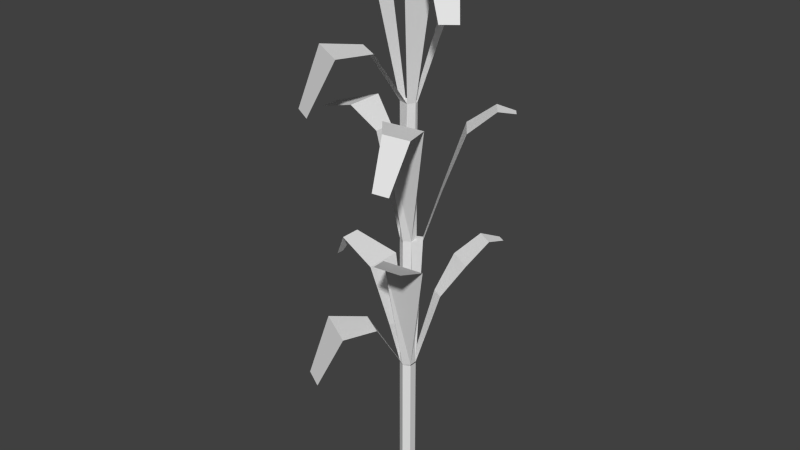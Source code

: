 # Source: cornGrowth.blend  (saved by Blender 2.76.0; exported with 4.5.12 LTS)
import bpy
from mathutils import Matrix  # noqa: F401  (used for matrix-valued properties, if any)

bpy.ops.wm.read_factory_settings(use_empty=True)
scene = bpy.context.scene
scene.name = 'Scene'

# ---- collections
col_collection_1 = bpy.data.collections.new('Collection 1'); scene.collection.children.link(col_collection_1)

# ---- world
world_world = bpy.data.worlds.new('World'); scene.world = world_world
world_world.color = (0.05088, 0.05088, 0.05088)
world_world.use_sun_shadow = False
world_world.sun_shadow_jitter_overblur = 0.0
world_world.cycles.sampling_method = 'MANUAL'
world_world.cycles.sample_map_resolution = 256

# ---- meshes
me_plane = bpy.data.meshes.new('Plane')
me_plane.from_pydata([(-0.0003026, 0.01043, -0.01614), (-0.0003026, 0.01043, 0.1599), (0.008445, 0.005382, -0.01614), (0.008445, 0.005382, 0.1599), (0.008445, -0.004719, -0.01614), (0.008445, -0.004719, 0.1599), (-0.0003026, -0.00977, -0.01614), (-0.0003026, -0.00977, 0.1599), (-0.009051, -0.004719, -0.01614), (-0.009051, -0.004719, 0.1599), (-0.009051, 0.005382, -0.01614), (-0.009051, 0.005382, 0.1599), (-0.01692, 0.0114, 0.2135), (-0.01692, -0.01496, 0.2135), (-0.07826, -0.09562, 0.1599), (-0.05085, -0.1114, 0.1599), (-0.02284, -0.09366, 0.2274), (-0.07392, -0.06417, 0.2274), (-0.03862, -0.03196, 0.2256), (-0.007511, -0.04993, 0.2256), (0.07175, -0.1007, 0.3538), (0.0368, -0.105, 0.3538), (0.001143, -0.04669, 0.324), (0.05431, -0.04021, 0.324), (-0.03768, 0.02223, 0.2929), (-0.03768, -0.02579, 0.2929), (-0.09193, 0.0114, 0.3112), (-0.09193, -0.01496, 0.3112), (-0.1094, 0.003533, 0.2791), (-0.1094, -0.007088, 0.2791), (0.008839, 0.0413, 0.2484), (0.02483, 0.03207, 0.2484), (0.01096, 0.0774, 0.2859), (0.04305, 0.05888, 0.2859), (0.031, 0.1047, 0.3099), (0.053, 0.09197, 0.3099), (0.05053, 0.1181, 0.3062), (0.06023, 0.1125, 0.3062), (0.01098, 0.01474, 0.3345), (-0.0003026, 0.01043, 0.1585), (0.008445, 0.005382, 0.1585), (0.01708, 0.006691, 0.3345), (0.008445, -0.004719, 0.1585), (0.008445, -0.004719, 0.3345), (-0.0003026, -0.00977, 0.1585), (-0.0003026, -0.00977, 0.3345), (-0.009051, -0.004719, 0.1585), (-0.009051, -0.004719, 0.3345), (-0.009051, 0.005382, 0.1585), (-0.009051, 0.005382, 0.3345), (-0.03533, 0.0114, 0.4677), (-0.03533, -0.01496, 0.4677), (0.05511, -0.1269, 0.4568), (0.07616, -0.1243, 0.4568), (0.07175, -0.0847, 0.506), (0.0368, -0.08896, 0.506), (0.001143, -0.04669, 0.4986), (0.05431, -0.04021, 0.4986), (-0.06438, 0.02223, 0.4954), (-0.06438, -0.02579, 0.4954), (-0.1188, 0.0114, 0.4777), (-0.1188, -0.01496, 0.4777), (0.02438, 0.0334, 0.4013), (0.03554, 0.01867, 0.4013), (0.04029, 0.05528, 0.4763), (0.06266, 0.02575, 0.4763), (0.06934, 0.07263, 0.5002), (0.08468, 0.05239, 0.5002), (0.09255, 0.0774, 0.4966), (0.09931, 0.06847, 0.4966), (-0.0003026, 0.01043, 0.508), (-0.0003026, 0.01043, 0.332), (0.008445, 0.005382, 0.332), (0.008445, 0.005382, 0.508), (0.008445, -0.004719, 0.332), (0.009669, 0.0003298, 0.508), (-0.0003026, -0.00977, 0.332), (0.004794, -0.008518, 0.508), (-0.009051, -0.004719, 0.332), (-0.009051, -0.004719, 0.508), (-0.009051, 0.005382, 0.332), (-0.009051, 0.005382, 0.508), (-0.03533, 0.0114, 0.6412), (-0.03533, -0.01496, 0.6412), (-0.07826, -0.09562, 0.508), (-0.05085, -0.1114, 0.508), (-0.02284, -0.09366, 0.5755), (-0.07392, -0.06417, 0.5755), (-0.03862, -0.03196, 0.5737), (-0.007511, -0.04993, 0.5737), (0.09392, -0.06945, 0.6302), (0.1106, -0.05636, 0.6302), (0.0946, -0.03842, 0.702), (0.0669, -0.06014, 0.702), (0.02513, -0.03937, 0.6904), (0.04354, -0.007289, 0.6904), (-0.05694, 0.02223, 0.6862), (-0.05694, -0.02579, 0.6862), (-0.1112, 0.0114, 0.7046), (-0.1112, -0.01496, 0.7046), (-0.1287, 0.003533, 0.6724), (-0.1287, -0.007088, 0.6724), (0.008839, 0.0413, 0.5966), (0.02483, 0.03207, 0.5966), (0.01096, 0.05917, 0.6944), (0.04305, 0.04065, 0.6944), (0.031, 0.08644, 0.7184), (0.053, 0.07374, 0.7184), (0.05053, 0.09985, 0.7147), (0.06023, 0.09425, 0.7147)], [], [(0, 1, 3, 2), (2, 3, 5, 4), (4, 5, 7, 6), (6, 7, 9, 8), (3, 1, 11, 9, 7, 5), (10, 11, 1, 0), (8, 9, 11, 10), (0, 2, 4, 6, 8, 10), (5, 7, 22, 23), (23, 22, 21, 20), (7, 9, 18, 19), (19, 18, 17, 16), (16, 17, 14, 15), (11, 9, 13, 12), (12, 13, 25, 24), (24, 25, 27, 26), (26, 27, 29, 28), (1, 3, 31, 30), (30, 31, 33, 32), (32, 33, 35, 34), (34, 35, 37, 36), (43, 45, 56, 57), (44, 45, 47, 46), (57, 56, 55, 54), (42, 43, 45, 44), (46, 47, 49, 48), (40, 41, 43, 42), (48, 49, 38, 39), (39, 38, 41, 40), (39, 40, 42, 44, 46, 48), (41, 38, 49, 47, 45, 43), (54, 55, 52, 53), (49, 47, 51, 50), (50, 51, 59, 58), (58, 59, 61, 60), (38, 41, 63, 62), (62, 63, 65, 64), (64, 65, 67, 66), (66, 67, 69, 68), (75, 77, 94, 95), (76, 77, 79, 78), (95, 94, 93, 92), (74, 75, 77, 76), (78, 79, 81, 80), (72, 73, 75, 74), (80, 81, 70, 71), (71, 70, 73, 72), (71, 72, 74, 76, 78, 80), (73, 70, 81, 79, 77, 75), (92, 93, 90, 91), (77, 79, 88, 89), (89, 88, 87, 86), (86, 87, 84, 85), (81, 79, 83, 82), (82, 83, 97, 96), (96, 97, 99, 98), (98, 99, 101, 100), (70, 73, 103, 102), (102, 103, 105, 104), (104, 105, 107, 106), (106, 107, 109, 108)])
_uv = me_plane.uv_layers.new(name='UVMap')
_uv.uv.foreach_set('vector', [0.6779, 0.9028, 0.6779, 0.9123, 0.6789, 0.9123, 0.6789, 0.9028, 0.6789, 0.9028, 0.6789, 0.9123, 0.6789, 0.9123, 0.6789, 0.9028, 0.6789, 0.9028, 0.6789, 0.9123, 0.6779, 0.9123, 0.6779, 0.9028, 0.6779, 0.9028, 0.6779, 0.9123, 0.6769, 0.9123, 0.6769, 0.9028, 0.6789, 0.9123, 0.6779, 0.9123, 0.6769, 0.9123, 0.6769, 0.9123, 0.6779, 0.9123, 0.6789, 0.9123, 0.6769, 0.9028, 0.6769, 0.9123, 0.6779, 0.9123, 0.6779, 0.9028, 0.6769, 0.9028, 0.6769, 0.9123, 0.6769, 0.9123, 0.6769, 0.9028, 0.6779, 0.9028, 0.6789, 0.9028, 0.6789, 0.9028, 0.6779, 0.9028, 0.6769, 0.9028, 0.6769, 0.9028, 0.6789, 0.9123, 0.6779, 0.9123, 0.678, 0.926, 0.6813, 0.926, 0.6813, 0.926, 0.678, 0.926, 0.6802, 0.9227, 0.6824, 0.9227, 0.6779, 0.9123, 0.6769, 0.9123, 0.6755, 0.9158, 0.6774, 0.9158, 0.6774, 0.9158, 0.6755, 0.9158, 0.6732, 0.9159, 0.6764, 0.9159, 0.6764, 0.9159, 0.6732, 0.9159, 0.673, 0.9123, 0.6747, 0.9123, 0.6769, 0.9123, 0.6769, 0.9123, 0.6757, 0.9194, 0.6757, 0.9194, 0.6757, 0.9194, 0.6757, 0.9194, 0.6735, 0.9256, 0.6735, 0.9256, 0.6735, 0.9256, 0.6735, 0.9256, 0.67, 0.9266, 0.67, 0.9266, 0.67, 0.9266, 0.67, 0.9266, 0.6689, 0.9248, 0.6689, 0.9248, 0.6779, 0.9123, 0.6789, 0.9123, 0.6795, 0.917, 0.6784, 0.917, 0.6784, 0.917, 0.6795, 0.917, 0.6806, 0.9223, 0.6786, 0.9223, 0.6786, 0.9223, 0.6806, 0.9223, 0.6812, 0.9236, 0.6798, 0.9236, 0.6798, 0.9236, 0.6812, 0.9236, 0.6817, 0.9234, 0.6811, 0.9234, 0.6789, 0.9216, 0.6779, 0.9216, 0.678, 0.9353, 0.6813, 0.9353, 0.6779, 0.9122, 0.6779, 0.9216, 0.6769, 0.9216, 0.6769, 0.9122, 0.6813, 0.9353, 0.678, 0.9353, 0.6802, 0.9321, 0.6824, 0.9321, 0.6789, 0.9122, 0.6789, 0.9216, 0.6779, 0.9216, 0.6779, 0.9122, 0.6769, 0.9122, 0.6769, 0.9216, 0.6769, 0.9216, 0.6769, 0.9122, 0.6789, 0.9122, 0.6789, 0.9216, 0.6789, 0.9216, 0.6789, 0.9122, 0.6769, 0.9122, 0.6769, 0.9216, 0.6779, 0.9216, 0.6779, 0.9122, 0.6779, 0.9122, 0.6779, 0.9216, 0.6789, 0.9216, 0.6789, 0.9122, 0.6779, 0.9122, 0.6789, 0.9122, 0.6789, 0.9122, 0.6779, 0.9122, 0.6769, 0.9122, 0.6769, 0.9122, 0.6789, 0.9216, 0.6779, 0.9216, 0.6769, 0.9216, 0.6769, 0.9216, 0.6779, 0.9216, 0.6789, 0.9216, 0.6824, 0.9321, 0.6802, 0.9321, 0.6814, 0.9282, 0.6827, 0.9282, 0.6769, 0.9216, 0.6769, 0.9216, 0.6757, 0.9288, 0.6757, 0.9288, 0.6757, 0.9288, 0.6757, 0.9288, 0.6735, 0.935, 0.6735, 0.935, 0.6735, 0.935, 0.6735, 0.935, 0.67, 0.9359, 0.67, 0.9359, 0.6779, 0.9216, 0.6789, 0.9216, 0.6795, 0.9264, 0.6784, 0.9264, 0.6784, 0.9264, 0.6795, 0.9264, 0.6806, 0.9317, 0.6786, 0.9317, 0.6786, 0.9317, 0.6806, 0.9317, 0.6812, 0.9329, 0.6798, 0.9329, 0.6798, 0.9329, 0.6812, 0.9329, 0.6817, 0.9327, 0.6811, 0.9327, 0.6789, 0.931, 0.6779, 0.931, 0.678, 0.9447, 0.6813, 0.9447, 0.6779, 0.9215, 0.6779, 0.931, 0.6769, 0.931, 0.6769, 0.9215, 0.6813, 0.9447, 0.678, 0.9447, 0.6802, 0.9414, 0.6824, 0.9414, 0.6789, 0.9215, 0.6789, 0.931, 0.6779, 0.931, 0.6779, 0.9215, 0.6769, 0.9215, 0.6769, 0.931, 0.6769, 0.931, 0.6769, 0.9215, 0.6789, 0.9215, 0.6789, 0.931, 0.6789, 0.931, 0.6789, 0.9215, 0.6769, 0.9215, 0.6769, 0.931, 0.6779, 0.931, 0.6779, 0.9215, 0.6779, 0.9215, 0.6779, 0.931, 0.6789, 0.931, 0.6789, 0.9215, 0.6779, 0.9215, 0.6789, 0.9215, 0.6789, 0.9215, 0.6779, 0.9215, 0.6769, 0.9215, 0.6769, 0.9215, 0.6789, 0.931, 0.6779, 0.931, 0.6769, 0.931, 0.6769, 0.931, 0.6779, 0.931, 0.6789, 0.931, 0.6824, 0.9414, 0.6802, 0.9414, 0.6814, 0.9375, 0.6827, 0.9375, 0.6779, 0.931, 0.6769, 0.931, 0.6755, 0.9345, 0.6774, 0.9345, 0.6774, 0.9345, 0.6755, 0.9345, 0.6732, 0.9346, 0.6764, 0.9346, 0.6764, 0.9346, 0.6732, 0.9346, 0.673, 0.931, 0.6747, 0.931, 0.6769, 0.931, 0.6769, 0.931, 0.6757, 0.9381, 0.6757, 0.9381, 0.6757, 0.9381, 0.6757, 0.9381, 0.6735, 0.9443, 0.6735, 0.9443, 0.6735, 0.9443, 0.6735, 0.9443, 0.67, 0.9453, 0.67, 0.9453, 0.67, 0.9453, 0.67, 0.9453, 0.6689, 0.9435, 0.6689, 0.9435, 0.6779, 0.931, 0.6789, 0.931, 0.6795, 0.9357, 0.6784, 0.9357, 0.6784, 0.9357, 0.6795, 0.9357, 0.6806, 0.941, 0.6786, 0.941, 0.6786, 0.941, 0.6806, 0.941, 0.6812, 0.9423, 0.6798, 0.9423, 0.6798, 0.9423, 0.6812, 0.9423, 0.6817, 0.9421, 0.6811, 0.9421])
me_plane.use_remesh_preserve_volume = False
me_plane.use_remesh_preserve_attributes = False
me_plane.use_mirror_vertex_groups = False
me_plane.update()

# ---- objects
ob_corngrowth = bpy.data.objects.new('cornGrowth', me_plane)

# ---- transforms, parenting, visibility, modifiers, constraints
ob_corngrowth.location = (0.0, 0.0, 0.0)
ob_corngrowth.lineart.crease_threshold = 0.0

# ---- collection membership
col_collection_1.objects.link(ob_corngrowth)

# ---- scene / render settings (as saved in the file)
scene.frame_start = 1; scene.frame_end = 250; scene.frame_set(1)
scene.render.engine = 'BLENDER_EEVEE_NEXT'
scene.render.resolution_percentage = 50
scene.render.dither_intensity = 0.0
scene.cycles.use_denoising = False
scene.cycles.samples = 10
scene.cycles.sampling_pattern = 'TABULATED_SOBOL'
scene.cycles.light_sampling_threshold = 0.0
scene.cycles.use_adaptive_sampling = False
scene.cycles.use_light_tree = False
scene.cycles.blur_glossy = 0.0
scene.cycles.pixel_filter_type = 'GAUSSIAN'
scene.cycles.sample_clamp_indirect = 0.0
scene.view_settings.view_transform = 'Standard'
bpy.context.view_layer.update()

# ---- added for rendering (the .blend has no active camera and no usable light): camera, sun
cam_auto = bpy.data.cameras.new('AutoCamera')
cam_auto.lens = 50.0
cam_auto.sensor_width = 36.0
cam_auto.clip_end = 1000.0
ob_auto_camera = bpy.data.objects.new('AutoCamera', cam_auto)
scene.collection.objects.link(ob_auto_camera)
ob_auto_camera.location = (0.740765, -0.904178, 0.950948)
ob_auto_camera.rotation_euler = (1.09748, -7.21219e-08, 0.694738)
scene.camera = ob_auto_camera
light_auto_sun = bpy.data.lights.new('AutoSun', 'SUN')
light_auto_sun.energy = 3.0
light_auto_sun.angle = 0.0523599
ob_auto_sun = bpy.data.objects.new('AutoSun', light_auto_sun)
scene.collection.objects.link(ob_auto_sun)
ob_auto_sun.rotation_euler = (0.872665, 0.174533, 0.523599)
bpy.context.view_layer.update()
